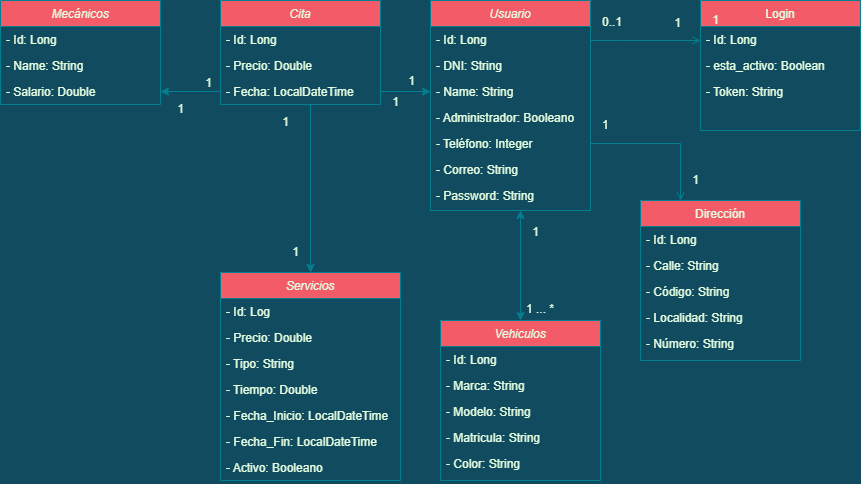

The diagram above was exported from draw.io. Its source (the exported page's mxGraphModel, read from the mxfile embedded in the PNG):
<mxGraphModel dx="1038" dy="617" grid="1" gridSize="10" guides="1" tooltips="1" connect="1" arrows="1" fold="1" page="1" pageScale="1" pageWidth="827" pageHeight="1169" background="#114B5F" math="0" shadow="0">
  <root>
    <mxCell id="WIyWlLk6GJQsqaUBKTNV-0" />
    <mxCell id="WIyWlLk6GJQsqaUBKTNV-1" parent="WIyWlLk6GJQsqaUBKTNV-0" />
    <mxCell id="zkfFHV4jXpPFQw0GAbJ--0" value="Usuario" style="swimlane;fontStyle=2;align=center;verticalAlign=top;childLayout=stackLayout;horizontal=1;startSize=26;horizontalStack=0;resizeParent=1;resizeLast=0;collapsible=1;marginBottom=0;rounded=0;shadow=0;strokeWidth=1;fillColor=#F45B69;strokeColor=#028090;fontColor=#E4FDE1;" parent="WIyWlLk6GJQsqaUBKTNV-1" vertex="1">
      <mxGeometry x="590" y="440" width="160" height="210" as="geometry">
        <mxRectangle x="230" y="140" width="160" height="26" as="alternateBounds" />
      </mxGeometry>
    </mxCell>
    <mxCell id="IDOXzCVhUDUM_k7CzKwt-0" value="- Id: Long" style="text;align=left;verticalAlign=top;spacingLeft=4;spacingRight=4;overflow=hidden;rotatable=0;points=[[0,0.5],[1,0.5]];portConstraint=eastwest;fontColor=#E4FDE1;" parent="zkfFHV4jXpPFQw0GAbJ--0" vertex="1">
      <mxGeometry y="26" width="160" height="26" as="geometry" />
    </mxCell>
    <mxCell id="IDOXzCVhUDUM_k7CzKwt-4" value="- DNI: String" style="text;align=left;verticalAlign=top;spacingLeft=4;spacingRight=4;overflow=hidden;rotatable=0;points=[[0,0.5],[1,0.5]];portConstraint=eastwest;fontColor=#E4FDE1;" parent="zkfFHV4jXpPFQw0GAbJ--0" vertex="1">
      <mxGeometry y="52" width="160" height="26" as="geometry" />
    </mxCell>
    <mxCell id="IDOXzCVhUDUM_k7CzKwt-1" value="- Name: String" style="text;align=left;verticalAlign=top;spacingLeft=4;spacingRight=4;overflow=hidden;rotatable=0;points=[[0,0.5],[1,0.5]];portConstraint=eastwest;fontColor=#E4FDE1;" parent="zkfFHV4jXpPFQw0GAbJ--0" vertex="1">
      <mxGeometry y="78" width="160" height="26" as="geometry" />
    </mxCell>
    <mxCell id="VbIn3oMojfkRaNlWnT-v-12" value="- Administrador: Booleano" style="text;align=left;verticalAlign=top;spacingLeft=4;spacingRight=4;overflow=hidden;rotatable=0;points=[[0,0.5],[1,0.5]];portConstraint=eastwest;fontColor=#E4FDE1;" parent="zkfFHV4jXpPFQw0GAbJ--0" vertex="1">
      <mxGeometry y="104" width="160" height="26" as="geometry" />
    </mxCell>
    <mxCell id="hSIdKvTt_HXmCpKZ-b_3-0" value="- Teléfono: Integer" style="text;align=left;verticalAlign=top;spacingLeft=4;spacingRight=4;overflow=hidden;rotatable=0;points=[[0,0.5],[1,0.5]];portConstraint=eastwest;fontColor=#E4FDE1;" parent="zkfFHV4jXpPFQw0GAbJ--0" vertex="1">
      <mxGeometry y="130" width="160" height="26" as="geometry" />
    </mxCell>
    <mxCell id="VbIn3oMojfkRaNlWnT-v-0" value="- Correo: String" style="text;align=left;verticalAlign=top;spacingLeft=4;spacingRight=4;overflow=hidden;rotatable=0;points=[[0,0.5],[1,0.5]];portConstraint=eastwest;rounded=0;shadow=0;html=0;fontColor=#E4FDE1;" parent="zkfFHV4jXpPFQw0GAbJ--0" vertex="1">
      <mxGeometry y="156" width="160" height="26" as="geometry" />
    </mxCell>
    <mxCell id="zkfFHV4jXpPFQw0GAbJ--20" value="- Password: String" style="text;align=left;verticalAlign=top;spacingLeft=4;spacingRight=4;overflow=hidden;rotatable=0;points=[[0,0.5],[1,0.5]];portConstraint=eastwest;rounded=0;shadow=0;html=0;fontColor=#E4FDE1;" parent="zkfFHV4jXpPFQw0GAbJ--0" vertex="1">
      <mxGeometry y="182" width="160" height="26" as="geometry" />
    </mxCell>
    <mxCell id="zkfFHV4jXpPFQw0GAbJ--17" value="Login" style="swimlane;fontStyle=0;align=center;verticalAlign=top;childLayout=stackLayout;horizontal=1;startSize=26;horizontalStack=0;resizeParent=1;resizeLast=0;collapsible=1;marginBottom=0;rounded=0;shadow=0;strokeWidth=1;fillColor=#F45B69;strokeColor=#028090;fontColor=#E4FDE1;" parent="WIyWlLk6GJQsqaUBKTNV-1" vertex="1">
      <mxGeometry x="860" y="440" width="160" height="130" as="geometry">
        <mxRectangle x="550" y="140" width="160" height="26" as="alternateBounds" />
      </mxGeometry>
    </mxCell>
    <mxCell id="zkfFHV4jXpPFQw0GAbJ--3" value="- Id: Long" style="text;align=left;verticalAlign=top;spacingLeft=4;spacingRight=4;overflow=hidden;rotatable=0;points=[[0,0.5],[1,0.5]];portConstraint=eastwest;rounded=0;shadow=0;html=0;fontColor=#E4FDE1;" parent="zkfFHV4jXpPFQw0GAbJ--17" vertex="1">
      <mxGeometry y="26" width="160" height="26" as="geometry" />
    </mxCell>
    <mxCell id="BATD1GW6gCjTsersxneF-2" value="- esta_activo: Boolean" style="text;align=left;verticalAlign=top;spacingLeft=4;spacingRight=4;overflow=hidden;rotatable=0;points=[[0,0.5],[1,0.5]];portConstraint=eastwest;rounded=0;shadow=0;html=0;fontColor=#E4FDE1;" parent="zkfFHV4jXpPFQw0GAbJ--17" vertex="1">
      <mxGeometry y="52" width="160" height="26" as="geometry" />
    </mxCell>
    <mxCell id="IDOXzCVhUDUM_k7CzKwt-3" value="- Token: String" style="text;align=left;verticalAlign=top;spacingLeft=4;spacingRight=4;overflow=hidden;rotatable=0;points=[[0,0.5],[1,0.5]];portConstraint=eastwest;rounded=0;shadow=0;html=0;fontColor=#E4FDE1;" parent="zkfFHV4jXpPFQw0GAbJ--17" vertex="1">
      <mxGeometry y="78" width="160" height="26" as="geometry" />
    </mxCell>
    <mxCell id="zkfFHV4jXpPFQw0GAbJ--26" value="" style="endArrow=open;shadow=0;strokeWidth=1;rounded=0;endFill=1;edgeStyle=elbowEdgeStyle;elbow=vertical;labelBackgroundColor=#114B5F;strokeColor=#028090;fontColor=#E4FDE1;" parent="WIyWlLk6GJQsqaUBKTNV-1" source="zkfFHV4jXpPFQw0GAbJ--0" target="zkfFHV4jXpPFQw0GAbJ--17" edge="1">
      <mxGeometry x="0.5" y="41" relative="1" as="geometry">
        <mxPoint x="762" y="632" as="sourcePoint" />
        <mxPoint x="922" y="632" as="targetPoint" />
        <mxPoint x="-40" y="32" as="offset" />
        <Array as="points">
          <mxPoint x="780" y="480" />
          <mxPoint x="790" y="610" />
        </Array>
      </mxGeometry>
    </mxCell>
    <mxCell id="zkfFHV4jXpPFQw0GAbJ--27" value="0..1" style="resizable=0;align=left;verticalAlign=bottom;labelBackgroundColor=none;fontSize=12;fillColor=#F45B69;strokeColor=#028090;fontColor=#E4FDE1;" parent="zkfFHV4jXpPFQw0GAbJ--26" connectable="0" vertex="1">
      <mxGeometry x="-1" relative="1" as="geometry">
        <mxPoint x="10" y="-10" as="offset" />
      </mxGeometry>
    </mxCell>
    <mxCell id="zkfFHV4jXpPFQw0GAbJ--28" value="1" style="resizable=0;align=right;verticalAlign=bottom;labelBackgroundColor=none;fontSize=12;fillColor=#F45B69;strokeColor=#028090;fontColor=#E4FDE1;" parent="zkfFHV4jXpPFQw0GAbJ--26" connectable="0" vertex="1">
      <mxGeometry x="1" relative="1" as="geometry">
        <mxPoint x="20" y="-12" as="offset" />
      </mxGeometry>
    </mxCell>
    <mxCell id="3G2jcrmq3wev4eyU1qu4-57" value="" style="edgeStyle=orthogonalEdgeStyle;rounded=0;orthogonalLoop=1;jettySize=auto;html=1;labelBackgroundColor=#114B5F;strokeColor=#028090;fontColor=#E4FDE1;entryX=0.5;entryY=0;entryDx=0;entryDy=0;" parent="WIyWlLk6GJQsqaUBKTNV-1" source="3G2jcrmq3wev4eyU1qu4-7" target="3G2jcrmq3wev4eyU1qu4-12" edge="1">
      <mxGeometry relative="1" as="geometry">
        <mxPoint x="390" y="760" as="sourcePoint" />
        <mxPoint x="470" y="700" as="targetPoint" />
        <Array as="points">
          <mxPoint x="470" y="710" />
          <mxPoint x="470" y="710" />
        </Array>
      </mxGeometry>
    </mxCell>
    <mxCell id="3G2jcrmq3wev4eyU1qu4-4" value="Cita" style="swimlane;fontStyle=2;align=center;verticalAlign=top;childLayout=stackLayout;horizontal=1;startSize=26;horizontalStack=0;resizeParent=1;resizeLast=0;collapsible=1;marginBottom=0;rounded=0;shadow=0;strokeWidth=1;fillColor=#F45B69;strokeColor=#028090;fontColor=#E4FDE1;" parent="WIyWlLk6GJQsqaUBKTNV-1" vertex="1">
      <mxGeometry x="380" y="440" width="160" height="104" as="geometry">
        <mxRectangle x="230" y="140" width="160" height="26" as="alternateBounds" />
      </mxGeometry>
    </mxCell>
    <mxCell id="3G2jcrmq3wev4eyU1qu4-5" value="- Id: Long" style="text;align=left;verticalAlign=top;spacingLeft=4;spacingRight=4;overflow=hidden;rotatable=0;points=[[0,0.5],[1,0.5]];portConstraint=eastwest;fontColor=#E4FDE1;" parent="3G2jcrmq3wev4eyU1qu4-4" vertex="1">
      <mxGeometry y="26" width="160" height="26" as="geometry" />
    </mxCell>
    <mxCell id="3G2jcrmq3wev4eyU1qu4-6" value="- Precio: Double" style="text;align=left;verticalAlign=top;spacingLeft=4;spacingRight=4;overflow=hidden;rotatable=0;points=[[0,0.5],[1,0.5]];portConstraint=eastwest;fontColor=#E4FDE1;" parent="3G2jcrmq3wev4eyU1qu4-4" vertex="1">
      <mxGeometry y="52" width="160" height="26" as="geometry" />
    </mxCell>
    <mxCell id="3G2jcrmq3wev4eyU1qu4-7" value="- Fecha: LocalDateTime " style="text;align=left;verticalAlign=top;spacingLeft=4;spacingRight=4;overflow=hidden;rotatable=0;points=[[0,0.5],[1,0.5]];portConstraint=eastwest;fontColor=#E4FDE1;" parent="3G2jcrmq3wev4eyU1qu4-4" vertex="1">
      <mxGeometry y="78" width="160" height="26" as="geometry" />
    </mxCell>
    <mxCell id="3G2jcrmq3wev4eyU1qu4-8" value="Mecánicos" style="swimlane;fontStyle=2;align=center;verticalAlign=top;childLayout=stackLayout;horizontal=1;startSize=26;horizontalStack=0;resizeParent=1;resizeLast=0;collapsible=1;marginBottom=0;rounded=0;shadow=0;strokeWidth=1;fillColor=#F45B69;strokeColor=#028090;fontColor=#E4FDE1;" parent="WIyWlLk6GJQsqaUBKTNV-1" vertex="1">
      <mxGeometry x="160" y="440" width="160" height="104" as="geometry">
        <mxRectangle x="230" y="140" width="160" height="26" as="alternateBounds" />
      </mxGeometry>
    </mxCell>
    <mxCell id="3G2jcrmq3wev4eyU1qu4-9" value="- Id: Long" style="text;align=left;verticalAlign=top;spacingLeft=4;spacingRight=4;overflow=hidden;rotatable=0;points=[[0,0.5],[1,0.5]];portConstraint=eastwest;fontColor=#E4FDE1;" parent="3G2jcrmq3wev4eyU1qu4-8" vertex="1">
      <mxGeometry y="26" width="160" height="26" as="geometry" />
    </mxCell>
    <mxCell id="3G2jcrmq3wev4eyU1qu4-10" value="- Name: String" style="text;align=left;verticalAlign=top;spacingLeft=4;spacingRight=4;overflow=hidden;rotatable=0;points=[[0,0.5],[1,0.5]];portConstraint=eastwest;fontColor=#E4FDE1;" parent="3G2jcrmq3wev4eyU1qu4-8" vertex="1">
      <mxGeometry y="52" width="160" height="26" as="geometry" />
    </mxCell>
    <mxCell id="3G2jcrmq3wev4eyU1qu4-51" value="- Salario: Double" style="text;align=left;verticalAlign=top;spacingLeft=4;spacingRight=4;overflow=hidden;rotatable=0;points=[[0,0.5],[1,0.5]];portConstraint=eastwest;fontColor=#E4FDE1;" parent="3G2jcrmq3wev4eyU1qu4-8" vertex="1">
      <mxGeometry y="78" width="160" height="26" as="geometry" />
    </mxCell>
    <mxCell id="3G2jcrmq3wev4eyU1qu4-12" value="Servicios" style="swimlane;fontStyle=2;align=center;verticalAlign=top;childLayout=stackLayout;horizontal=1;startSize=26;horizontalStack=0;resizeParent=1;resizeLast=0;collapsible=1;marginBottom=0;rounded=0;shadow=0;strokeWidth=1;fillColor=#F45B69;strokeColor=#028090;fontColor=#E4FDE1;" parent="WIyWlLk6GJQsqaUBKTNV-1" vertex="1">
      <mxGeometry x="380" y="712" width="180" height="208" as="geometry">
        <mxRectangle x="230" y="140" width="160" height="26" as="alternateBounds" />
      </mxGeometry>
    </mxCell>
    <mxCell id="3G2jcrmq3wev4eyU1qu4-13" value="- Id: Log" style="text;align=left;verticalAlign=top;spacingLeft=4;spacingRight=4;overflow=hidden;rotatable=0;points=[[0,0.5],[1,0.5]];portConstraint=eastwest;fontColor=#E4FDE1;" parent="3G2jcrmq3wev4eyU1qu4-12" vertex="1">
      <mxGeometry y="26" width="180" height="26" as="geometry" />
    </mxCell>
    <mxCell id="3G2jcrmq3wev4eyU1qu4-14" value="- Precio: Double" style="text;align=left;verticalAlign=top;spacingLeft=4;spacingRight=4;overflow=hidden;rotatable=0;points=[[0,0.5],[1,0.5]];portConstraint=eastwest;fontColor=#E4FDE1;" parent="3G2jcrmq3wev4eyU1qu4-12" vertex="1">
      <mxGeometry y="52" width="180" height="26" as="geometry" />
    </mxCell>
    <mxCell id="3G2jcrmq3wev4eyU1qu4-44" value="- Tipo: String" style="text;align=left;verticalAlign=top;spacingLeft=4;spacingRight=4;overflow=hidden;rotatable=0;points=[[0,0.5],[1,0.5]];portConstraint=eastwest;fontColor=#E4FDE1;" parent="3G2jcrmq3wev4eyU1qu4-12" vertex="1">
      <mxGeometry y="78" width="180" height="26" as="geometry" />
    </mxCell>
    <mxCell id="3G2jcrmq3wev4eyU1qu4-15" value="- Tiempo: Double" style="text;align=left;verticalAlign=top;spacingLeft=4;spacingRight=4;overflow=hidden;rotatable=0;points=[[0,0.5],[1,0.5]];portConstraint=eastwest;fontColor=#E4FDE1;" parent="3G2jcrmq3wev4eyU1qu4-12" vertex="1">
      <mxGeometry y="104" width="180" height="26" as="geometry" />
    </mxCell>
    <mxCell id="3G2jcrmq3wev4eyU1qu4-45" value="- Fecha_Inicio: LocalDateTime" style="text;align=left;verticalAlign=top;spacingLeft=4;spacingRight=4;overflow=hidden;rotatable=0;points=[[0,0.5],[1,0.5]];portConstraint=eastwest;fontColor=#E4FDE1;" parent="3G2jcrmq3wev4eyU1qu4-12" vertex="1">
      <mxGeometry y="130" width="180" height="26" as="geometry" />
    </mxCell>
    <mxCell id="3G2jcrmq3wev4eyU1qu4-47" value="- Fecha_Fin: LocalDateTime" style="text;align=left;verticalAlign=top;spacingLeft=4;spacingRight=4;overflow=hidden;rotatable=0;points=[[0,0.5],[1,0.5]];portConstraint=eastwest;fontColor=#E4FDE1;" parent="3G2jcrmq3wev4eyU1qu4-12" vertex="1">
      <mxGeometry y="156" width="180" height="26" as="geometry" />
    </mxCell>
    <mxCell id="BATD1GW6gCjTsersxneF-0" value="- Activo: Booleano" style="text;align=left;verticalAlign=top;spacingLeft=4;spacingRight=4;overflow=hidden;rotatable=0;points=[[0,0.5],[1,0.5]];portConstraint=eastwest;fontColor=#E4FDE1;" parent="3G2jcrmq3wev4eyU1qu4-12" vertex="1">
      <mxGeometry y="182" width="180" height="26" as="geometry" />
    </mxCell>
    <mxCell id="3G2jcrmq3wev4eyU1qu4-16" value="Vehiculos" style="swimlane;fontStyle=2;align=center;verticalAlign=top;childLayout=stackLayout;horizontal=1;startSize=26;horizontalStack=0;resizeParent=1;resizeLast=0;collapsible=1;marginBottom=0;rounded=0;shadow=0;strokeWidth=1;fillColor=#F45B69;strokeColor=#028090;fontColor=#E4FDE1;" parent="WIyWlLk6GJQsqaUBKTNV-1" vertex="1">
      <mxGeometry x="600" y="760" width="160" height="160" as="geometry">
        <mxRectangle x="230" y="140" width="160" height="26" as="alternateBounds" />
      </mxGeometry>
    </mxCell>
    <mxCell id="3G2jcrmq3wev4eyU1qu4-17" value="- Id: Long" style="text;align=left;verticalAlign=top;spacingLeft=4;spacingRight=4;overflow=hidden;rotatable=0;points=[[0,0.5],[1,0.5]];portConstraint=eastwest;fontColor=#E4FDE1;" parent="3G2jcrmq3wev4eyU1qu4-16" vertex="1">
      <mxGeometry y="26" width="160" height="26" as="geometry" />
    </mxCell>
    <mxCell id="3G2jcrmq3wev4eyU1qu4-18" value="- Marca: String" style="text;align=left;verticalAlign=top;spacingLeft=4;spacingRight=4;overflow=hidden;rotatable=0;points=[[0,0.5],[1,0.5]];portConstraint=eastwest;fontColor=#E4FDE1;" parent="3G2jcrmq3wev4eyU1qu4-16" vertex="1">
      <mxGeometry y="52" width="160" height="26" as="geometry" />
    </mxCell>
    <mxCell id="3G2jcrmq3wev4eyU1qu4-39" value="- Modelo: String" style="text;align=left;verticalAlign=top;spacingLeft=4;spacingRight=4;overflow=hidden;rotatable=0;points=[[0,0.5],[1,0.5]];portConstraint=eastwest;fontColor=#E4FDE1;" parent="3G2jcrmq3wev4eyU1qu4-16" vertex="1">
      <mxGeometry y="78" width="160" height="26" as="geometry" />
    </mxCell>
    <mxCell id="3G2jcrmq3wev4eyU1qu4-40" value="- Matricula: String" style="text;align=left;verticalAlign=top;spacingLeft=4;spacingRight=4;overflow=hidden;rotatable=0;points=[[0,0.5],[1,0.5]];portConstraint=eastwest;fontColor=#E4FDE1;" parent="3G2jcrmq3wev4eyU1qu4-16" vertex="1">
      <mxGeometry y="104" width="160" height="26" as="geometry" />
    </mxCell>
    <mxCell id="3G2jcrmq3wev4eyU1qu4-41" value="- Color: String" style="text;align=left;verticalAlign=top;spacingLeft=4;spacingRight=4;overflow=hidden;rotatable=0;points=[[0,0.5],[1,0.5]];portConstraint=eastwest;fontColor=#E4FDE1;" parent="3G2jcrmq3wev4eyU1qu4-16" vertex="1">
      <mxGeometry y="130" width="160" height="26" as="geometry" />
    </mxCell>
    <mxCell id="3G2jcrmq3wev4eyU1qu4-36" value="" style="endArrow=classic;startArrow=classic;html=1;rounded=0;labelBackgroundColor=#114B5F;strokeColor=#028090;fontColor=#E4FDE1;exitX=0.5;exitY=0;exitDx=0;exitDy=0;" parent="WIyWlLk6GJQsqaUBKTNV-1" edge="1" source="3G2jcrmq3wev4eyU1qu4-16">
      <mxGeometry width="50" height="50" relative="1" as="geometry">
        <mxPoint x="682" y="770" as="sourcePoint" />
        <mxPoint x="680" y="650" as="targetPoint" />
      </mxGeometry>
    </mxCell>
    <mxCell id="3G2jcrmq3wev4eyU1qu4-37" value="1" style="resizable=0;align=right;verticalAlign=bottom;labelBackgroundColor=none;fontSize=12;fillColor=#F45B69;strokeColor=#028090;fontColor=#E4FDE1;" parent="WIyWlLk6GJQsqaUBKTNV-1" connectable="0" vertex="1">
      <mxGeometry x="700" y="680.0020000000001" as="geometry" />
    </mxCell>
    <mxCell id="3G2jcrmq3wev4eyU1qu4-38" value="1 ... *" style="resizable=0;align=right;verticalAlign=bottom;labelBackgroundColor=none;fontSize=12;fillColor=#F45B69;strokeColor=#028090;fontColor=#E4FDE1;" parent="WIyWlLk6GJQsqaUBKTNV-1" connectable="0" vertex="1">
      <mxGeometry x="500" y="850.0020000000001" as="geometry">
        <mxPoint x="215" y="-93" as="offset" />
      </mxGeometry>
    </mxCell>
    <mxCell id="3G2jcrmq3wev4eyU1qu4-53" value="" style="edgeStyle=orthogonalEdgeStyle;rounded=0;orthogonalLoop=1;jettySize=auto;html=1;labelBackgroundColor=#114B5F;strokeColor=#028090;fontColor=#E4FDE1;exitX=1;exitY=0.5;exitDx=0;exitDy=0;entryX=0;entryY=0.5;entryDx=0;entryDy=0;" parent="WIyWlLk6GJQsqaUBKTNV-1" source="3G2jcrmq3wev4eyU1qu4-6" target="IDOXzCVhUDUM_k7CzKwt-1" edge="1">
      <mxGeometry relative="1" as="geometry">
        <mxPoint x="570" y="680" as="sourcePoint" />
        <Array as="points">
          <mxPoint x="540" y="531" />
        </Array>
      </mxGeometry>
    </mxCell>
    <mxCell id="3G2jcrmq3wev4eyU1qu4-54" value="" style="edgeStyle=orthogonalEdgeStyle;rounded=0;orthogonalLoop=1;jettySize=auto;html=1;labelBackgroundColor=#114B5F;strokeColor=#028090;fontColor=#E4FDE1;" parent="WIyWlLk6GJQsqaUBKTNV-1" source="3G2jcrmq3wev4eyU1qu4-7" target="3G2jcrmq3wev4eyU1qu4-51" edge="1">
      <mxGeometry relative="1" as="geometry" />
    </mxCell>
    <mxCell id="VbIn3oMojfkRaNlWnT-v-1" value="Dirección" style="swimlane;fontStyle=0;align=center;verticalAlign=top;childLayout=stackLayout;horizontal=1;startSize=26;horizontalStack=0;resizeParent=1;resizeLast=0;collapsible=1;marginBottom=0;rounded=0;shadow=0;strokeWidth=1;fillColor=#F45B69;strokeColor=#028090;fontColor=#E4FDE1;" parent="WIyWlLk6GJQsqaUBKTNV-1" vertex="1">
      <mxGeometry x="800" y="640" width="160" height="160" as="geometry">
        <mxRectangle x="550" y="140" width="160" height="26" as="alternateBounds" />
      </mxGeometry>
    </mxCell>
    <mxCell id="VbIn3oMojfkRaNlWnT-v-2" value="- Id: Long" style="text;align=left;verticalAlign=top;spacingLeft=4;spacingRight=4;overflow=hidden;rotatable=0;points=[[0,0.5],[1,0.5]];portConstraint=eastwest;rounded=0;shadow=0;html=0;fontColor=#E4FDE1;" parent="VbIn3oMojfkRaNlWnT-v-1" vertex="1">
      <mxGeometry y="26" width="160" height="26" as="geometry" />
    </mxCell>
    <mxCell id="VbIn3oMojfkRaNlWnT-v-3" value="- Calle: String" style="text;align=left;verticalAlign=top;spacingLeft=4;spacingRight=4;overflow=hidden;rotatable=0;points=[[0,0.5],[1,0.5]];portConstraint=eastwest;rounded=0;shadow=0;html=0;fontColor=#E4FDE1;" parent="VbIn3oMojfkRaNlWnT-v-1" vertex="1">
      <mxGeometry y="52" width="160" height="26" as="geometry" />
    </mxCell>
    <mxCell id="VbIn3oMojfkRaNlWnT-v-4" value="- Código: String" style="text;align=left;verticalAlign=top;spacingLeft=4;spacingRight=4;overflow=hidden;rotatable=0;points=[[0,0.5],[1,0.5]];portConstraint=eastwest;rounded=0;shadow=0;html=0;fontColor=#E4FDE1;" parent="VbIn3oMojfkRaNlWnT-v-1" vertex="1">
      <mxGeometry y="78" width="160" height="26" as="geometry" />
    </mxCell>
    <mxCell id="VbIn3oMojfkRaNlWnT-v-5" value="- Localidad: String" style="text;align=left;verticalAlign=top;spacingLeft=4;spacingRight=4;overflow=hidden;rotatable=0;points=[[0,0.5],[1,0.5]];portConstraint=eastwest;rounded=0;shadow=0;html=0;fontColor=#E4FDE1;" parent="VbIn3oMojfkRaNlWnT-v-1" vertex="1">
      <mxGeometry y="104" width="160" height="26" as="geometry" />
    </mxCell>
    <mxCell id="VbIn3oMojfkRaNlWnT-v-6" value="- Número: String" style="text;align=left;verticalAlign=top;spacingLeft=4;spacingRight=4;overflow=hidden;rotatable=0;points=[[0,0.5],[1,0.5]];portConstraint=eastwest;rounded=0;shadow=0;html=0;fontColor=#E4FDE1;" parent="VbIn3oMojfkRaNlWnT-v-1" vertex="1">
      <mxGeometry y="130" width="160" height="26" as="geometry" />
    </mxCell>
    <mxCell id="VbIn3oMojfkRaNlWnT-v-14" value="1" style="resizable=0;align=right;verticalAlign=bottom;labelBackgroundColor=none;fontSize=12;fillColor=#F45B69;strokeColor=#028090;fontColor=#E4FDE1;" parent="WIyWlLk6GJQsqaUBKTNV-1" connectable="0" vertex="1">
      <mxGeometry x="460" y="700.0020000000001" as="geometry" />
    </mxCell>
    <mxCell id="VbIn3oMojfkRaNlWnT-v-15" value="1" style="resizable=0;align=right;verticalAlign=bottom;labelBackgroundColor=none;fontSize=12;fillColor=#F45B69;strokeColor=#028090;fontColor=#E4FDE1;" parent="WIyWlLk6GJQsqaUBKTNV-1" connectable="0" vertex="1">
      <mxGeometry x="450" y="570.0020000000001" as="geometry" />
    </mxCell>
    <mxCell id="hSIdKvTt_HXmCpKZ-b_3-2" value="1" style="resizable=0;align=right;verticalAlign=bottom;labelBackgroundColor=none;fontSize=12;fillColor=#F45B69;strokeColor=#028090;fontColor=#E4FDE1;" parent="WIyWlLk6GJQsqaUBKTNV-1" connectable="0" vertex="1">
      <mxGeometry x="450" y="590.0020000000001" as="geometry">
        <mxPoint x="-77" y="-59" as="offset" />
      </mxGeometry>
    </mxCell>
    <mxCell id="hSIdKvTt_HXmCpKZ-b_3-3" value="1" style="resizable=0;align=right;verticalAlign=bottom;labelBackgroundColor=none;fontSize=12;fillColor=#F45B69;strokeColor=#028090;fontColor=#E4FDE1;" parent="WIyWlLk6GJQsqaUBKTNV-1" connectable="0" vertex="1">
      <mxGeometry x="460" y="600.0020000000001" as="geometry">
        <mxPoint x="-115" y="-43" as="offset" />
      </mxGeometry>
    </mxCell>
    <mxCell id="hSIdKvTt_HXmCpKZ-b_3-4" value="1" style="resizable=0;align=right;verticalAlign=bottom;labelBackgroundColor=none;fontSize=12;fillColor=#F45B69;strokeColor=#028090;fontColor=#E4FDE1;" parent="WIyWlLk6GJQsqaUBKTNV-1" connectable="0" vertex="1">
      <mxGeometry x="470" y="610.0020000000001" as="geometry">
        <mxPoint x="106" y="-81" as="offset" />
      </mxGeometry>
    </mxCell>
    <mxCell id="hSIdKvTt_HXmCpKZ-b_3-5" value="1" style="resizable=0;align=right;verticalAlign=bottom;labelBackgroundColor=none;fontSize=12;fillColor=#F45B69;strokeColor=#028090;fontColor=#E4FDE1;" parent="WIyWlLk6GJQsqaUBKTNV-1" connectable="0" vertex="1">
      <mxGeometry x="560" y="550.0020000000001" as="geometry" />
    </mxCell>
    <mxCell id="WdhFpjGSAl5u6BtcolpP-0" value="1" style="resizable=0;align=right;verticalAlign=bottom;labelBackgroundColor=none;fontSize=12;fillColor=#F45B69;strokeColor=#028090;fontColor=#E4FDE1;" parent="WIyWlLk6GJQsqaUBKTNV-1" connectable="0" vertex="1">
      <mxGeometry x="450" y="585.0020000000001" as="geometry">
        <mxPoint x="392" y="-114" as="offset" />
      </mxGeometry>
    </mxCell>
    <mxCell id="WdhFpjGSAl5u6BtcolpP-2" value="" style="endArrow=open;shadow=0;strokeWidth=1;rounded=0;endFill=1;edgeStyle=elbowEdgeStyle;elbow=vertical;labelBackgroundColor=#114B5F;strokeColor=#028090;fontColor=#E4FDE1;entryX=0.25;entryY=0;entryDx=0;entryDy=0;exitX=1;exitY=0.5;exitDx=0;exitDy=0;" parent="WIyWlLk6GJQsqaUBKTNV-1" source="hSIdKvTt_HXmCpKZ-b_3-0" target="VbIn3oMojfkRaNlWnT-v-1" edge="1">
      <mxGeometry x="0.5" y="41" relative="1" as="geometry">
        <mxPoint x="750" y="609" as="sourcePoint" />
        <mxPoint x="870" y="490" as="targetPoint" />
        <mxPoint x="-40" y="32" as="offset" />
        <Array as="points">
          <mxPoint x="770" y="583" />
          <mxPoint x="790" y="600" />
          <mxPoint x="790" y="490" />
          <mxPoint x="800" y="620" />
        </Array>
      </mxGeometry>
    </mxCell>
    <mxCell id="WdhFpjGSAl5u6BtcolpP-3" value="&#10;1" style="resizable=0;align=left;verticalAlign=bottom;labelBackgroundColor=none;fontSize=12;fillColor=#F45B69;strokeColor=#028090;fontColor=#E4FDE1;" parent="WdhFpjGSAl5u6BtcolpP-2" connectable="0" vertex="1">
      <mxGeometry x="-1" relative="1" as="geometry">
        <mxPoint x="10" y="-10" as="offset" />
      </mxGeometry>
    </mxCell>
    <mxCell id="WdhFpjGSAl5u6BtcolpP-4" value="1" style="resizable=0;align=right;verticalAlign=bottom;labelBackgroundColor=none;fontSize=12;fillColor=#F45B69;strokeColor=#028090;fontColor=#E4FDE1;" parent="WdhFpjGSAl5u6BtcolpP-2" connectable="0" vertex="1">
      <mxGeometry x="1" relative="1" as="geometry">
        <mxPoint x="20" y="-12" as="offset" />
      </mxGeometry>
    </mxCell>
  </root>
</mxGraphModel>